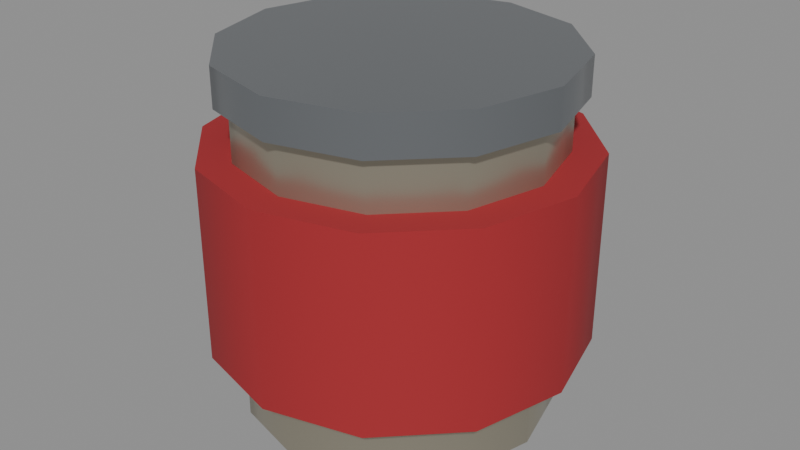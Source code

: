 # Source: good-cans.blend  (saved by Blender 5.3.31; exported with 4.5.12 LTS)
import bpy
from mathutils import Matrix  # noqa: F401  (used for matrix-valued properties, if any)

bpy.ops.wm.read_factory_settings(use_empty=True)
scene = bpy.context.scene
scene.name = 'Scene'

# ---- materials (node trees are filled in below, after node groups)
mat_b0aa98_metal_0_7_rough_0_3 = bpy.data.materials.new('#b0aa98 metal 0.7 rough 0.3')
mat_b0aa98_metal_0_7_rough_0_3.use_backface_culling = True
mat_b0aa98_metal_0_7_rough_0_3.diffuse_color = (0.4342, 0.402, 0.314, 1.0)
mat_a3262c = bpy.data.materials.new('#a3262c')
mat_a3262c.use_backface_culling = True
mat_a3262c.diffuse_color = (0.3663, 0.01938, 0.02519, 1.0)
mat_8a8e92_metal_0_7_rough_0_3 = bpy.data.materials.new('#8a8e92 metal 0.7 rough 0.3')
mat_8a8e92_metal_0_7_rough_0_3.use_backface_culling = True
mat_8a8e92_metal_0_7_rough_0_3.diffuse_color = (0.2542, 0.2705, 0.2874, 1.0)

# ---- material node trees
mat_b0aa98_metal_0_7_rough_0_3.use_nodes = True; mat_b0aa98_metal_0_7_rough_0_3.node_tree.nodes.clear()
_N = mat_b0aa98_metal_0_7_rough_0_3.node_tree.nodes; _L = mat_b0aa98_metal_0_7_rough_0_3.node_tree.links
n0 = _N.new('ShaderNodeBsdfPrincipled'); n0.name = 'Principled BSDF'; n0.location = (-200, 100)
n0.inputs[0].default_value = (0.4342, 0.402, 0.314, 1.0)
n0.inputs[1].default_value = 0.7
n0.inputs[2].default_value = 0.3
n0.inputs[10].default_value = 0.005
n1 = _N.new('ShaderNodeOutputMaterial'); n1.name = 'Material Output'; n1.location = (200, 100)
_L.new(n0.outputs[0], n1.inputs[0])
n1.is_active_output = True
mat_a3262c.use_nodes = True; mat_a3262c.node_tree.nodes.clear()
_N = mat_a3262c.node_tree.nodes; _L = mat_a3262c.node_tree.links
n0 = _N.new('ShaderNodeBsdfPrincipled'); n0.name = 'Principled BSDF'; n0.location = (-200, 100)
n0.inputs[0].default_value = (0.3663, 0.01938, 0.02519, 1.0)
n0.inputs[2].default_value = 0.9
n0.inputs[10].default_value = 0.005
n1 = _N.new('ShaderNodeOutputMaterial'); n1.name = 'Material Output'; n1.location = (200, 100)
_L.new(n0.outputs[0], n1.inputs[0])
n1.is_active_output = True
mat_8a8e92_metal_0_7_rough_0_3.use_nodes = True; mat_8a8e92_metal_0_7_rough_0_3.node_tree.nodes.clear()
_N = mat_8a8e92_metal_0_7_rough_0_3.node_tree.nodes; _L = mat_8a8e92_metal_0_7_rough_0_3.node_tree.links
n0 = _N.new('ShaderNodeBsdfPrincipled'); n0.name = 'Principled BSDF'; n0.location = (-200, 100)
n0.inputs[0].default_value = (0.2542, 0.2705, 0.2874, 1.0)
n0.inputs[1].default_value = 0.7
n0.inputs[2].default_value = 0.3
n0.inputs[10].default_value = 0.005
n1 = _N.new('ShaderNodeOutputMaterial'); n1.name = 'Material Output'; n1.location = (200, 100)
_L.new(n0.outputs[0], n1.inputs[0])
n1.is_active_output = True

# ---- meshes
me_b0aa98_metal_0_7_rough_0_3 = bpy.data.meshes.new('#b0aa98 metal 0.7 rough 0.3')
me_b0aa98_metal_0_7_rough_0_3.from_pydata([(0.0, 0.048, -3.725e-09), (0.0, 0.048, 0.098), (0.024, 0.04157, 0.0), (0.024, 0.04157, 0.098), (0.04157, 0.024, 0.0), (0.04157, 0.024, 0.098), (0.048, -2.142e-09, 0.0), (0.048, 2.142e-09, 0.098), (0.04157, -0.024, 0.0), (0.04157, -0.024, 0.098), (0.024, -0.04157, 0.0), (0.024, -0.04157, 0.098), (0.0, -0.048, 3.725e-09), (0.0, -0.048, 0.098), (-0.024, -0.04157, 0.0), (-0.024, -0.04157, 0.098), (-0.04157, -0.024, 0.0), (-0.04157, -0.024, 0.098), (-0.048, -2.142e-09, 0.0), (-0.048, 2.142e-09, 0.098), (-0.04157, 0.024, 0.0), (-0.04157, 0.024, 0.098), (-0.024, 0.04157, 0.0), (-0.024, 0.04157, 0.098)], [], [(0, 1, 3, 2), (2, 3, 5, 4), (4, 5, 7, 6), (6, 7, 9, 8), (8, 9, 11, 10), (10, 11, 13, 12), (12, 13, 15, 14), (14, 15, 17, 16), (16, 17, 19, 18), (18, 19, 21, 20), (3, 1, 23, 21, 19, 17, 15, 13, 11, 9, 7, 5), (20, 21, 23, 22), (22, 23, 1, 0), (0, 2, 4, 6, 8, 10, 12, 14, 16, 18, 20, 22)])
me_b0aa98_metal_0_7_rough_0_3.polygons.foreach_set('use_smooth', [1, 1, 1, 1, 1, 1, 1, 1, 1, 1, 0, 1, 1, 0])
_k = set([(0, 2), (0, 22), (1, 3), (1, 23), (2, 4), (3, 5), (4, 6), (5, 7), (6, 8), (7, 9), (8, 10), (9, 11), (10, 12), (11, 13), (12, 14), (13, 15), (14, 16), (15, 17), (16, 18), (17, 19), (18, 20), (19, 21), (20, 22), (21, 23)])
me_b0aa98_metal_0_7_rough_0_3.attributes.new('sharp_edge', 'BOOLEAN', 'EDGE').data.foreach_set('value', [ (min(e.vertices), max(e.vertices)) in _k for e in me_b0aa98_metal_0_7_rough_0_3.edges])
me_b0aa98_metal_0_7_rough_0_3.materials.append(mat_b0aa98_metal_0_7_rough_0_3)
me_b0aa98_metal_0_7_rough_0_3.update()
me_a3262c_noshadow = bpy.data.meshes.new('#a3262c_noshadow')
me_a3262c_noshadow.from_pydata([(0.0, 0.058, 0.022), (0.0, 0.058, 0.082), (0.029, 0.05023, 0.022), (0.029, 0.05023, 0.082), (0.05023, 0.029, 0.022), (0.05023, 0.029, 0.082), (0.058, -1.311e-09, 0.022), (0.058, 1.311e-09, 0.082), (0.05023, -0.029, 0.022), (0.05023, -0.029, 0.082), (0.029, -0.05023, 0.022), (0.029, -0.05023, 0.082), (0.0, -0.058, 0.022), (0.0, -0.058, 0.082), (-0.029, -0.05023, 0.022), (-0.029, -0.05023, 0.082), (-0.05023, -0.029, 0.022), (-0.05023, -0.029, 0.082), (-0.058, -1.311e-09, 0.022), (-0.058, 1.311e-09, 0.082), (-0.05023, 0.029, 0.022), (-0.05023, 0.029, 0.082), (-0.029, 0.05023, 0.022), (-0.029, 0.05023, 0.082)], [], [(0, 1, 3, 2), (2, 3, 5, 4), (4, 5, 7, 6), (6, 7, 9, 8), (8, 9, 11, 10), (10, 11, 13, 12), (12, 13, 15, 14), (14, 15, 17, 16), (16, 17, 19, 18), (18, 19, 21, 20), (3, 1, 23, 21, 19, 17, 15, 13, 11, 9, 7, 5), (20, 21, 23, 22), (22, 23, 1, 0), (0, 2, 4, 6, 8, 10, 12, 14, 16, 18, 20, 22)])
me_a3262c_noshadow.polygons.foreach_set('use_smooth', [1, 1, 1, 1, 1, 1, 1, 1, 1, 1, 0, 1, 1, 0])
_k = set([(0, 2), (0, 22), (1, 3), (1, 23), (2, 4), (3, 5), (4, 6), (5, 7), (6, 8), (7, 9), (8, 10), (9, 11), (10, 12), (11, 13), (12, 14), (13, 15), (14, 16), (15, 17), (16, 18), (17, 19), (18, 20), (19, 21), (20, 22), (21, 23)])
me_a3262c_noshadow.attributes.new('sharp_edge', 'BOOLEAN', 'EDGE').data.foreach_set('value', [ (min(e.vertices), max(e.vertices)) in _k for e in me_a3262c_noshadow.edges])
me_a3262c_noshadow.materials.append(mat_a3262c)
me_a3262c_noshadow.update()
me_8a8e92_metal_0_7_rough_0_3_noshadow = bpy.data.meshes.new('#8a8e92 metal 0.7 rough 0.3_noshadow')
me_8a8e92_metal_0_7_rough_0_3_noshadow.from_pydata([(0.0, 0.052, 0.098), (0.0, 0.052, 0.11), (0.026, 0.04503, 0.098), (0.026, 0.04503, 0.11), (0.04503, 0.026, 0.098), (0.04503, 0.026, 0.11), (0.052, -2.623e-10, 0.098), (0.052, 2.623e-10, 0.11), (0.04503, -0.026, 0.098), (0.04503, -0.026, 0.11), (0.026, -0.04503, 0.098), (0.026, -0.04503, 0.11), (0.0, -0.052, 0.098), (0.0, -0.052, 0.11), (-0.026, -0.04503, 0.098), (-0.026, -0.04503, 0.11), (-0.04503, -0.026, 0.098), (-0.04503, -0.026, 0.11), (-0.052, -2.623e-10, 0.098), (-0.052, 2.623e-10, 0.11), (-0.04503, 0.026, 0.098), (-0.04503, 0.026, 0.11), (-0.026, 0.04503, 0.098), (-0.026, 0.04503, 0.11)], [], [(0, 1, 3, 2), (2, 3, 5, 4), (4, 5, 7, 6), (6, 7, 9, 8), (8, 9, 11, 10), (10, 11, 13, 12), (12, 13, 15, 14), (14, 15, 17, 16), (16, 17, 19, 18), (18, 19, 21, 20), (3, 1, 23, 21, 19, 17, 15, 13, 11, 9, 7, 5), (20, 21, 23, 22), (22, 23, 1, 0), (0, 2, 4, 6, 8, 10, 12, 14, 16, 18, 20, 22)])
me_8a8e92_metal_0_7_rough_0_3_noshadow.polygons.foreach_set('use_smooth', [1, 1, 1, 1, 1, 1, 1, 1, 1, 1, 0, 1, 1, 0])
_k = set([(0, 2), (0, 22), (1, 3), (1, 23), (2, 4), (3, 5), (4, 6), (5, 7), (6, 8), (7, 9), (8, 10), (9, 11), (10, 12), (11, 13), (12, 14), (13, 15), (14, 16), (15, 17), (16, 18), (17, 19), (18, 20), (19, 21), (20, 22), (21, 23)])
me_8a8e92_metal_0_7_rough_0_3_noshadow.attributes.new('sharp_edge', 'BOOLEAN', 'EDGE').data.foreach_set('value', [ (min(e.vertices), max(e.vertices)) in _k for e in me_8a8e92_metal_0_7_rough_0_3_noshadow.edges])
me_8a8e92_metal_0_7_rough_0_3_noshadow.materials.append(mat_8a8e92_metal_0_7_rough_0_3)
me_8a8e92_metal_0_7_rough_0_3_noshadow.update()

# ---- objects
ob_b0aa98_metal_0_7_rough_0_3 = bpy.data.objects.new('#b0aa98 metal 0.7 rough 0.3', me_b0aa98_metal_0_7_rough_0_3)
ob_a3262c_noshadow = bpy.data.objects.new('#a3262c_noshadow', me_a3262c_noshadow)
ob_8a8e92_metal_0_7_rough_0_3_noshadow = bpy.data.objects.new('#8a8e92 metal 0.7 rough 0.3_noshadow', me_8a8e92_metal_0_7_rough_0_3_noshadow)

# ---- transforms, parenting, visibility, modifiers, constraints
ob_b0aa98_metal_0_7_rough_0_3.location = (0.0, 0.0, 0.0)
ob_a3262c_noshadow.location = (0.0, 0.0, 0.0)
ob_8a8e92_metal_0_7_rough_0_3_noshadow.location = (0.0, 0.0, 0.0)

# ---- collection membership
scene.collection.objects.link(ob_b0aa98_metal_0_7_rough_0_3)
scene.collection.objects.link(ob_a3262c_noshadow)
scene.collection.objects.link(ob_8a8e92_metal_0_7_rough_0_3_noshadow)

# ---- scene / render settings (as saved in the file)
scene.frame_start = 1; scene.frame_end = 250; scene.frame_set(1)
scene.render.engine = 'BLENDER_EEVEE_NEXT'
scene.render.bake_bias = 0.0
scene.render.bake_samples = 0
scene.render.compositor_device = 'GPU'
scene.eevee.use_volume_custom_range = False
scene.eevee.fast_gi_thickness_near = 0.1
scene.eevee.fast_gi_thickness_far = 0.0
scene.eevee.ray_tracing_options.screen_trace_thickness = 0.1
bpy.context.view_layer.update()

# ---- added for rendering (the .blend has no active camera and no usable light): camera, sun + grey world if the file has none
cam_auto = bpy.data.cameras.new('AutoCamera')
cam_auto.lens = 50.0
cam_auto.sensor_width = 36.0
cam_auto.clip_end = 1000.0
ob_auto_camera = bpy.data.objects.new('AutoCamera', cam_auto)
scene.collection.objects.link(ob_auto_camera)
ob_auto_camera.location = (0.185045, -0.222054, 0.203036)
ob_auto_camera.rotation_euler = (1.09748, -7.21219e-08, 0.694738)
scene.camera = ob_auto_camera
light_auto_sun = bpy.data.lights.new('AutoSun', 'SUN')
light_auto_sun.energy = 3.0
light_auto_sun.angle = 0.0523599
ob_auto_sun = bpy.data.objects.new('AutoSun', light_auto_sun)
scene.collection.objects.link(ob_auto_sun)
ob_auto_sun.rotation_euler = (0.872665, 0.174533, 0.523599)
if scene.world is None:
    world_auto = bpy.data.worlds.new('AutoWorld')
    world_auto.color = (0.3, 0.3, 0.3)
    scene.world = world_auto
bpy.context.view_layer.update()
